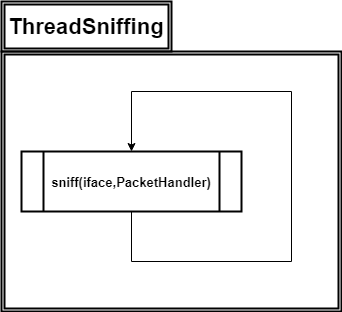

The diagram above was exported from draw.io. Its source (the exported page's mxGraphModel, read from the mxfile embedded in the PNG):
<mxGraphModel dx="1944" dy="946" grid="1" gridSize="10" guides="1" tooltips="1" connect="1" arrows="1" fold="1" page="1" pageScale="1" pageWidth="80000" pageHeight="50000" math="0" shadow="0">
  <root>
    <mxCell id="0" />
    <mxCell id="1" parent="0" />
    <mxCell id="7Hb8YlUZfVyvwMyhIs64-5" value="" style="shape=ext;double=1;rounded=0;whiteSpace=wrap;html=1;strokeColor=#000000;fillColor=none;fontSize=22;fontStyle=1;strokeWidth=2;" parent="1" vertex="1">
      <mxGeometry x="70" y="320" width="340" height="260" as="geometry" />
    </mxCell>
    <mxCell id="lBjZO_26b6K6lGnxIhuj-1" value="sniff(iface,PacketHandler)" style="shape=process;whiteSpace=wrap;html=1;backgroundOutline=1;strokeWidth=2;fontStyle=1;fontSize=13;" vertex="1" parent="1">
      <mxGeometry x="90" y="420" width="220" height="60" as="geometry" />
    </mxCell>
    <mxCell id="lBjZO_26b6K6lGnxIhuj-2" style="edgeStyle=orthogonalEdgeStyle;rounded=0;orthogonalLoop=1;jettySize=auto;html=1;entryX=0.5;entryY=0;entryDx=0;entryDy=0;fontSize=13;" edge="1" parent="1" source="lBjZO_26b6K6lGnxIhuj-1" target="lBjZO_26b6K6lGnxIhuj-1">
      <mxGeometry relative="1" as="geometry">
        <Array as="points">
          <mxPoint x="200" y="530" />
          <mxPoint x="360" y="530" />
          <mxPoint x="360" y="360" />
          <mxPoint x="200" y="360" />
        </Array>
      </mxGeometry>
    </mxCell>
    <mxCell id="lBjZO_26b6K6lGnxIhuj-3" value="ThreadSniffing" style="shape=ext;double=1;rounded=0;whiteSpace=wrap;html=1;strokeColor=#000000;fillColor=none;fontSize=22;fontStyle=1;strokeWidth=2;" vertex="1" parent="1">
      <mxGeometry x="70" y="270" width="170" height="50" as="geometry" />
    </mxCell>
  </root>
</mxGraphModel>